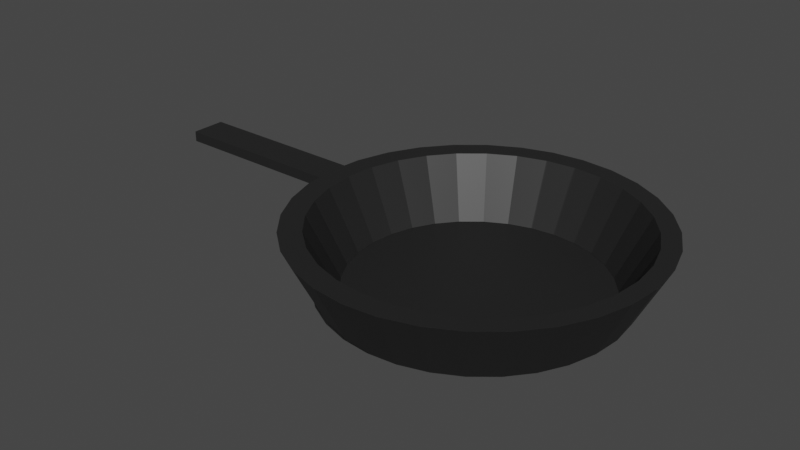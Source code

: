 # Source: sarten.blend  (saved by Blender 2.92.15; exported with 4.5.12 LTS)
import bpy
from mathutils import Matrix  # noqa: F401  (used for matrix-valued properties, if any)

bpy.ops.wm.read_factory_settings(use_empty=True)
scene = bpy.context.scene
scene.name = 'Scene'

# ---- collections
col_collection = bpy.data.collections.new('Collection'); scene.collection.children.link(col_collection)

# ---- materials (node trees are filled in below, after node groups)
mat_negro = bpy.data.materials.new('Negro')
mat_negro.use_transparent_shadow = False
mat_negro.diffuse_color = (0.016, 0.016, 0.016, 1.0)

# ---- material node trees
mat_negro.use_nodes = True; mat_negro.node_tree.nodes.clear()
_N = mat_negro.node_tree.nodes; _L = mat_negro.node_tree.links
n0 = _N.new('ShaderNodeBsdfPrincipled'); n0.name = 'Principled BSDF'; n0.location = (10, 300)
n0.distribution = 'GGX'
n0.subsurface_method = 'BURLEY'
n0.inputs[0].default_value = (0.016, 0.016, 0.016, 1.0)
n0.inputs[3].default_value = 1.45
n0.inputs[27].default_value = (0.0, 0.0, 0.0, 1.0)
n0.inputs[28].default_value = 1.0
n1 = _N.new('ShaderNodeOutputMaterial'); n1.name = 'Material Output'; n1.location = (300, 300)
_L.new(n0.outputs[0], n1.inputs[0])
n1.is_active_output = True

# ---- world
world_world = bpy.data.worlds.new('World'); scene.world = world_world
world_world.use_nodes = True; world_world.node_tree.nodes.clear()
_N = world_world.node_tree.nodes; _L = world_world.node_tree.links
n0 = _N.new('ShaderNodeOutputWorld'); n0.name = 'World Output'; n0.location = (300, 300)
n1 = _N.new('ShaderNodeBackground'); n1.name = 'Background'; n1.location = (10, 300)
n1.inputs[0].default_value = (0.05088, 0.05088, 0.05088, 1.0)
_L.new(n1.outputs[0], n0.inputs[0])
n0.is_active_output = True
world_world.color = (0.05088, 0.05088, 0.05088)
world_world.use_sun_shadow = False
world_world.sun_shadow_jitter_overblur = 0.0

# ---- meshes
me_cubo = bpy.data.meshes.new('Cubo')
me_cubo.from_pydata([(-1.0, -1.0, -1.0), (-1.0, -1.0, 1.0), (-1.0, 1.0, -1.0), (-1.0, 1.0, 1.0), (1.0, -1.0, -1.0), (1.0, -1.0, 1.0), (1.0, 1.0, -1.0), (1.0, 1.0, 1.0), (1.944, 9.24, 1.126), (1.63, 8.316, 1.126), (1.355, 7.072, 1.126), (1.128, 5.557, 1.126), (0.9604, 3.828, 1.126), (0.8569, 1.952, 1.126), (0.822, 0.001038, 1.126), (0.8569, -1.95, 1.126), (0.9604, -3.826, 1.126), (1.128, -5.555, 1.126), (1.355, -7.07, 1.126), (1.63, -8.314, 1.126), (1.944, -9.238, 1.126), (2.285, -9.807, 1.126), (2.33, 8.584, 1.126), (2.64, 8.753, 1.126), (2.031, 8.086, 1.126), (1.756, 7.278, 1.126), (1.515, 6.189, 1.126), (1.317, 4.863, 1.126), (1.17, 3.35, 1.126), (1.08, 1.708, 1.126), (1.049, 0.001038, 1.126), (1.08, -1.706, 1.126), (1.17, -3.348, 1.126), (1.317, -4.861, 1.126), (1.515, -6.187, 1.126), (4.11, -3.348, 1.126), (3.249, -8.084, 1.126), (2.951, -8.582, 1.126), (2.64, -8.75, 1.126), (1.756, -7.276, 1.126), (3.963, -4.861, 1.126), (3.765, -6.187, 1.126), (3.524, -7.276, 1.126), (2.031, -8.084, 1.126), (2.33, -8.582, 1.126), (4.231, 0.001046, 1.126), (4.201, 1.708, 1.126), (3.249, 8.086, 1.126), (4.11, 3.35, 1.126), (3.963, 4.863, 1.126), (3.524, 7.278, 1.126), (3.765, 6.189, 1.126), (4.201, -1.706, 1.126), (2.951, 8.584, 1.126), (2.391, 6.901, -10.32), (2.64, 7.036, -10.32), (2.151, 6.501, -10.32), (1.93, 5.851, -10.32), (3.895, -1.371, -10.32), (3.919, 0.001044, -10.32), (1.736, 4.976, -10.32), (3.822, -2.691, -10.32), (3.704, -3.908, -10.32), (3.822, 2.693, -10.32), (3.704, 3.91, -10.32), (3.895, 1.374, -10.32), (2.89, 6.901, -10.32), (3.13, 6.501, -10.32), (3.351, 5.851, -10.32), (1.577, 3.91, -10.32), (2.064, 7.654, -10.32), (1.581, 5.885, -10.32), (1.803, 6.889, -10.32), (3.545, 4.976, -10.32), (1.458, 2.693, -10.32), (1.386, 1.374, -10.32), (1.361, 0.001038, -10.32), (1.386, -1.371, -10.32), (1.458, -2.691, -10.32), (1.577, -3.908, -10.32), (1.736, -4.974, -10.32), (1.93, -5.849, -10.32), (2.151, -6.499, -10.32), (3.545, -4.974, -10.32), (3.351, -5.849, -10.32), (3.13, -6.499, -10.32), (2.391, -6.899, -10.32), (2.64, -7.034, -10.32), (2.346, -8.124, -10.32), (2.89, -6.899, -10.32), (2.064, -7.652, -10.32), (1.803, -6.887, -10.32), (1.575, -5.856, -10.32), (1.388, -4.601, -10.32), (1.575, 5.859, -10.32), (1.134, 0.001038, -10.32), (1.163, -1.615, -10.32), (1.249, -3.169, -10.32), (1.163, 1.617, -10.32), (1.249, 3.171, -10.32), (1.388, 4.603, -10.32), (3.173, -7.654, -10.32), (2.264, 9.773, 1.126), (3.986, -3.184, -10.32), (2.599, 8.233, -10.35), (2.599, 8.238, -10.32), (2.325, 8.089, -10.32), (2.892, -8.124, -10.32), (2.306, 8.074, -10.35), (2.599, 9.954, 1.126), (3.847, -4.612, -10.32), (3.881, 7.032, 1.126), (2.62, -8.272, -10.32), (3.661, -5.864, -10.32), (3.685, -5.698, -10.32), (2.024, 7.604, -10.35), (2.62, -9.988, 1.126), (4.101, -0.02262, -10.32), (3.433, -6.891, -10.32), (2.953, -9.808, 1.126), (1.765, 6.841, -10.35), (3.293, -9.24, 1.126), (1.537, 5.815, -10.35), (3.606, -8.318, 1.126), (1.351, 4.564, -10.35), (3.881, -7.077, 1.126), (1.212, 3.137, -10.35), (3.606, 8.273, 1.126), (4.107, -5.565, 1.126), (1.127, 1.588, -10.35), (4.107, 5.52, 1.126), (1.098, -0.02262, -10.35), (1.127, -1.633, -10.35), (4.275, -3.84, 1.126), (4.072, 1.589, -10.32), (4.378, -1.969, 1.126), (1.212, -3.182, -10.35), (4.413, -0.02262, 1.126), (1.351, -4.609, -10.35), (4.378, 1.924, 1.126), (1.537, -5.86, -10.35), (2.892, 8.079, -10.32), (4.275, 3.795, 1.126), (3.173, 7.609, -10.32), (1.765, -6.887, -10.35), (3.433, 6.846, -10.32), (2.024, -7.65, -10.35), (2.306, -8.119, -10.35), (3.661, 5.818, -10.32), (2.599, -8.278, -10.35), (3.847, 4.567, -10.32), (3.293, 9.195, 1.126), (3.986, 3.138, -10.32), (2.891, -8.119, -10.35), (2.953, 9.762, 1.126), (3.173, -7.65, -10.35), (4.072, -1.634, -10.32), (3.433, -6.887, -10.35), (3.66, -5.86, -10.35), (3.847, -4.609, -10.35), (3.985, -3.182, -10.35), (4.071, -1.633, -10.35), (4.1, -0.02262, -10.35), (4.071, 1.588, -10.35), (3.985, 3.137, -10.35), (3.847, 4.564, -10.35), (3.66, 5.815, -10.35), (3.433, 6.841, -10.35), (3.173, 7.604, -10.35), (2.891, 8.074, -10.35), (4.068, -1.63, -10.44), (4.097, -0.02262, -10.44), (4.068, 1.585, -10.44), (3.658, -5.85, -10.44), (3.845, -4.601, -10.44), (3.983, -3.177, -10.44), (3.983, 3.131, -10.44), (3.845, 4.556, -10.44), (3.658, 5.805, -10.44), (1.539, 5.805, -10.44), (2.025, 7.592, -10.44), (2.306, 8.061, -10.44), (1.766, 6.83, -10.44), (3.172, 7.592, -10.44), (3.431, 6.83, -10.44), (2.891, 8.061, -10.44), (2.599, 8.219, -10.44), (2.891, -8.106, -10.44), (3.172, -7.637, -10.44), (3.431, -6.875, -10.44), (2.599, -8.264, -10.44), (2.306, -8.106, -10.44), (2.025, -7.637, -10.44), (1.766, -6.875, -10.44), (1.539, -5.85, -10.44), (1.353, -4.601, -10.44), (1.214, -3.177, -10.44), (1.214, 3.131, -10.44), (1.353, 4.556, -10.44), (1.1, -0.02262, -10.44), (1.129, -1.63, -10.44), (1.129, 1.585, -10.44)], [], [(0, 1, 3, 2), (2, 3, 7, 6), (6, 7, 5, 4), (4, 5, 1, 0), (2, 6, 4, 0), (7, 3, 1, 5), (26, 25, 9, 10, 11, 12, 13, 29, 28, 27), (72, 9, 8, 70), (10, 9, 72, 71, 94), (11, 10, 94, 100), (12, 11, 100, 99), (13, 12, 99, 98), (14, 13, 98, 95), (96, 15, 14, 95), (97, 16, 15, 96), (93, 17, 16, 97), (92, 18, 17, 93), (19, 18, 92, 91), (20, 19, 91, 90), (21, 20, 90, 88), (55, 23, 22, 54), (22, 24, 56, 54), (24, 25, 57, 56), (57, 25, 26, 60), (60, 26, 27, 69), (69, 27, 28, 74), (74, 28, 29, 75), (75, 29, 30, 76), (30, 31, 77, 76), (31, 32, 78, 77), (32, 33, 79, 78), (33, 34, 80, 79), (80, 34, 39, 81), (81, 39, 43, 82), (82, 43, 44, 86), (44, 38, 87, 86), (38, 37, 89, 87), (37, 36, 85, 89), (36, 42, 84, 85), (42, 41, 83, 84), (83, 41, 40, 62), (62, 40, 35, 61), (61, 35, 52, 58), (58, 52, 45, 59), (45, 46, 65, 59), (46, 48, 63, 65), (48, 49, 64, 63), (49, 51, 73, 64), (73, 51, 50, 68), (68, 50, 47, 67), (67, 47, 53, 66), (66, 53, 23, 55), (102, 109, 105, 106), (116, 112, 107, 119), (107, 101, 121, 119), (101, 118, 123, 121), (118, 113, 125, 123), (125, 113, 114, 110, 128), (128, 110, 103, 133), (133, 103, 156, 135), (135, 156, 117, 137), (134, 139, 137, 117), (139, 134, 152, 142), (142, 152, 150, 130), (148, 111, 130, 150), (145, 127, 111, 148), (127, 145, 143, 151), (143, 141, 154, 151), (154, 141, 105, 109), (104, 108, 115, 120, 122, 124, 126, 129, 131, 132, 136, 138, 140, 144, 146, 147, 149, 153, 155, 157, 158, 159, 160, 161, 162, 163, 164, 165, 166, 167, 168, 169), (8, 9, 25, 24, 22, 23, 53, 47, 50, 51, 49, 48, 46, 45, 52, 35, 40, 41, 42, 36, 37, 38, 44, 43, 39, 34, 33, 32, 31, 30, 29, 13, 14, 15, 16, 17, 18, 19, 20, 21, 116, 119, 121, 123, 125, 128, 133, 135, 137, 139, 142, 130, 111, 127, 151, 154, 109, 102), (114, 83, 62, 61, 58, 59, 65, 63, 64, 73, 68, 67, 66, 55, 54, 56, 57, 60, 71, 72, 70, 106, 105, 141, 143, 145, 148, 150, 152, 134, 117, 156, 103, 110), (71, 60, 69, 74, 75, 76, 77, 78, 79, 80, 81, 82, 86, 87, 89, 85, 84, 83, 114, 113, 118, 101, 107, 112, 88, 90, 91, 92, 93, 97, 96, 95, 98, 99, 100, 94), (106, 70, 8, 102), (116, 21, 88, 112), (197, 198, 179, 182, 180, 181, 186, 185, 183, 184, 178, 177, 176, 172, 171, 170, 175, 174, 173, 189, 188, 187, 190, 191, 192, 193, 194, 195, 196, 200, 199, 201), (108, 104, 186, 181), (180, 115, 108, 181), (182, 120, 115, 180), (179, 122, 120, 182), (198, 124, 122, 179), (126, 124, 198, 197), (129, 126, 197, 201), (131, 129, 201, 199), (200, 132, 131, 199), (196, 136, 132, 200), (195, 138, 136, 196), (194, 140, 138, 195), (144, 140, 194, 193), (146, 144, 193, 192), (147, 146, 192, 191), (190, 149, 147, 191), (187, 153, 149, 190), (188, 155, 153, 187), (189, 157, 155, 188), (173, 158, 157, 189), (159, 158, 173, 174), (160, 159, 174, 175), (161, 160, 175, 170), (162, 161, 170, 171), (172, 163, 162, 171), (176, 164, 163, 172), (177, 165, 164, 176), (178, 166, 165, 177), (167, 166, 178, 184), (168, 167, 184, 183), (169, 168, 183, 185), (104, 169, 185, 186)])
_uv = me_cubo.uv_layers.new(name='MapaUV')
_uv.uv.foreach_set('vector', [0.375, 0.0, 0.625, 0.0, 0.625, 0.25, 0.375, 0.25, 0.375, 0.25, 0.625, 0.25, 0.625, 0.5, 0.375, 0.5, 0.375, 0.5, 0.625, 0.5, 0.625, 0.75, 0.375, 0.75, 0.375, 0.75, 0.625, 0.75, 0.625, 1.0, 0.375, 1.0, 0.125, 0.5, 0.375, 0.5, 0.375, 0.75, 0.125, 0.75, 0.625, 0.5, 0.875, 0.5, 0.875, 0.75, 0.625, 0.75, 0.8985, 0.3985, 0.8667, 0.4246, 0.8833, 0.4496, 0.9197, 0.4197, 0.9496, 0.3833, 0.9717, 0.3418, 0.9854, 0.2968, 0.956, 0.291, 0.944, 0.3304, 0.9246, 0.3667, 0.3605, 0.4153, 0.3833, 0.4496, 0.3418, 0.4717, 0.3261, 0.4337, 0.4197, 0.4197, 0.3833, 0.4496, 0.3605, 0.4153, 0.3898, 0.3912, 0.3906, 0.3906, 0.4496, 0.3833, 0.4197, 0.4197, 0.3906, 0.3906, 0.4153, 0.3605, 0.4717, 0.3418, 0.4496, 0.3833, 0.4153, 0.3605, 0.4337, 0.3261, 0.4854, 0.2968, 0.4717, 0.3418, 0.4337, 0.3261, 0.445, 0.2888, 0.49, 0.25, 0.4854, 0.2968, 0.445, 0.2888, 0.4488, 0.25, 0.445, 0.2112, 0.4854, 0.2032, 0.49, 0.25, 0.4488, 0.25, 0.4337, 0.1739, 0.4717, 0.1582, 0.4854, 0.2032, 0.445, 0.2112, 0.4153, 0.1395, 0.4496, 0.1167, 0.4717, 0.1582, 0.4337, 0.1739, 0.3906, 0.1094, 0.4197, 0.08029, 0.4496, 0.1167, 0.4153, 0.1395, 0.3833, 0.05045, 0.4197, 0.08029, 0.3906, 0.1094, 0.3605, 0.0847, 0.3418, 0.02827, 0.3833, 0.05045, 0.3605, 0.0847, 0.3261, 0.06632, 0.2968, 0.01461, 0.3418, 0.02827, 0.3261, 0.06632, 0.2888, 0.05501, 0.25, 0.4277, 0.25, 0.4711, 0.2931, 0.4668, 0.2847, 0.4243, 0.2931, 0.4668, 0.3346, 0.4543, 0.318, 0.4142, 0.2847, 0.4243, 0.3346, 0.4543, 0.3728, 0.4338, 0.3487, 0.3978, 0.318, 0.4142, 0.3487, 0.3978, 0.3728, 0.4338, 0.4063, 0.4063, 0.3757, 0.3757, 0.3757, 0.3757, 0.4063, 0.4063, 0.4338, 0.3728, 0.3978, 0.3487, 0.3978, 0.3487, 0.4338, 0.3728, 0.4543, 0.3346, 0.4142, 0.318, 0.4142, 0.318, 0.4543, 0.3346, 0.4668, 0.2931, 0.4243, 0.2847, 0.4243, 0.2847, 0.4668, 0.2931, 0.4711, 0.25, 0.4277, 0.25, 0.4711, 0.25, 0.4668, 0.2069, 0.4243, 0.2153, 0.4277, 0.25, 0.4668, 0.2069, 0.4543, 0.1654, 0.4142, 0.182, 0.4243, 0.2153, 0.4543, 0.1654, 0.4338, 0.1272, 0.3978, 0.1513, 0.4142, 0.182, 0.4338, 0.1272, 0.4063, 0.09366, 0.3757, 0.1243, 0.3978, 0.1513, 0.3757, 0.1243, 0.4063, 0.09366, 0.3728, 0.06617, 0.3487, 0.1022, 0.3487, 0.1022, 0.3728, 0.06617, 0.3346, 0.04574, 0.318, 0.0858, 0.318, 0.0858, 0.3346, 0.04574, 0.2931, 0.03316, 0.2847, 0.07568, 0.2931, 0.03316, 0.25, 0.02891, 0.25, 0.07227, 0.2847, 0.07568, 0.25, 0.02891, 0.2069, 0.03316, 0.2153, 0.07568, 0.25, 0.07227, 0.2069, 0.03316, 0.1654, 0.04574, 0.182, 0.0858, 0.2153, 0.07568, 0.1654, 0.04574, 0.1272, 0.06617, 0.1513, 0.1022, 0.182, 0.0858, 0.1272, 0.06617, 0.09366, 0.09367, 0.1243, 0.1243, 0.1513, 0.1022, 0.1243, 0.1243, 0.09366, 0.09367, 0.06617, 0.1272, 0.1022, 0.1513, 0.1022, 0.1513, 0.06617, 0.1272, 0.04574, 0.1654, 0.0858, 0.182, 0.0858, 0.182, 0.04574, 0.1654, 0.03316, 0.2069, 0.07568, 0.2153, 0.07568, 0.2153, 0.03316, 0.2069, 0.02891, 0.25, 0.07227, 0.25, 0.02891, 0.25, 0.03316, 0.2931, 0.07568, 0.2847, 0.07227, 0.25, 0.03316, 0.2931, 0.04574, 0.3346, 0.0858, 0.318, 0.07568, 0.2847, 0.04574, 0.3346, 0.06617, 0.3728, 0.1022, 0.3487, 0.0858, 0.318, 0.06617, 0.3728, 0.09367, 0.4063, 0.1243, 0.3757, 0.1022, 0.3487, 0.1243, 0.3757, 0.09367, 0.4063, 0.1272, 0.4338, 0.1513, 0.3978, 0.1513, 0.3978, 0.1272, 0.4338, 0.1654, 0.4543, 0.182, 0.4142, 0.182, 0.4142, 0.1654, 0.4543, 0.2069, 0.4668, 0.2153, 0.4243, 0.2153, 0.4243, 0.2069, 0.4668, 0.25, 0.4711, 0.25, 0.4277, 0.2942, 0.4851, 0.25, 0.4894, 0.25, 0.4482, 0.2862, 0.4447, 0.2472, 0.01083, 0.2472, 0.05202, 0.2113, 0.05556, 0.2033, 0.01516, 0.2113, 0.05556, 0.1741, 0.06684, 0.1584, 0.02879, 0.2033, 0.01516, 0.1741, 0.06684, 0.1399, 0.08516, 0.117, 0.05091, 0.1584, 0.02879, 0.1399, 0.08516, 0.1098, 0.1098, 0.08069, 0.08069, 0.117, 0.05091, 0.08069, 0.08069, 0.1098, 0.1098, 0.1065, 0.1138, 0.08516, 0.1399, 0.05091, 0.117, 0.05091, 0.117, 0.08516, 0.1399, 0.06684, 0.1741, 0.02879, 0.1584, 0.02879, 0.1584, 0.06684, 0.1741, 0.05556, 0.2113, 0.01516, 0.2033, 0.01516, 0.2033, 0.05556, 0.2113, 0.05175, 0.25, 0.01056, 0.25, 0.05556, 0.2887, 0.01516, 0.2967, 0.01056, 0.25, 0.05175, 0.25, 0.01516, 0.2967, 0.05556, 0.2887, 0.06684, 0.3259, 0.02879, 0.3416, 0.02879, 0.3416, 0.06684, 0.3259, 0.08516, 0.3601, 0.05091, 0.383, 0.1098, 0.3902, 0.08069, 0.4193, 0.05091, 0.383, 0.08516, 0.3601, 0.1399, 0.4148, 0.117, 0.4491, 0.08069, 0.4193, 0.1098, 0.3902, 0.117, 0.4491, 0.1399, 0.4148, 0.1741, 0.4332, 0.1584, 0.4712, 0.1741, 0.4332, 0.2113, 0.4444, 0.2033, 0.4848, 0.1584, 0.4712, 0.2033, 0.4848, 0.2113, 0.4444, 0.25, 0.4482, 0.25, 0.4894, 0.5091, 0.856, 0.4286, 0.8481, 0.3512, 0.8246, 0.2798, 0.7865, 0.2173, 0.7351, 0.1659, 0.6726, 0.1278, 0.6012, 0.1043, 0.5238, 0.09636, 0.4433, 0.1043, 0.3627, 0.1278, 0.2853, 0.1659, 0.214, 0.2173, 0.1514, 0.2798, 0.1001, 0.3512, 0.06193, 0.4286, 0.03844, 0.5091, 0.03051, 0.5897, 0.03844, 0.6671, 0.06193, 0.7385, 0.1001, 0.801, 0.1514, 0.8523, 0.214, 0.8905, 0.2853, 0.914, 0.3627, 0.9219, 0.4433, 0.914, 0.5238, 0.8905, 0.6012, 0.8523, 0.6726, 0.801, 0.7351, 0.7385, 0.7865, 0.6671, 0.8246, 0.5897, 0.8481, 0.8418, 0.4717, 0.8833, 0.4496, 0.8667, 0.4246, 0.8304, 0.444, 0.791, 0.456, 0.75, 0.46, 0.709, 0.456, 0.6696, 0.444, 0.6333, 0.4246, 0.6015, 0.3985, 0.5754, 0.3667, 0.556, 0.3304, 0.544, 0.291, 0.54, 0.25, 0.544, 0.209, 0.556, 0.1696, 0.5754, 0.1333, 0.6015, 0.1015, 0.6333, 0.07536, 0.6696, 0.05595, 0.709, 0.044, 0.75, 0.03996, 0.791, 0.044, 0.8304, 0.05595, 0.8667, 0.07536, 0.8985, 0.1015, 0.9246, 0.1333, 0.944, 0.1696, 0.956, 0.209, 0.96, 0.25, 0.956, 0.291, 0.9854, 0.2968, 0.99, 0.25, 0.9854, 0.2032, 0.9717, 0.1582, 0.9496, 0.1167, 0.9197, 0.08029, 0.8833, 0.05045, 0.8418, 0.02827, 0.7968, 0.01461, 0.7527, 0.01027, 0.7088, 0.01459, 0.6639, 0.02822, 0.6225, 0.05035, 0.5862, 0.08012, 0.5564, 0.1164, 0.5343, 0.1578, 0.5206, 0.2027, 0.516, 0.2494, 0.5206, 0.2961, 0.5343, 0.3411, 0.5564, 0.3825, 0.5862, 0.4187, 0.6225, 0.4485, 0.6639, 0.4706, 0.7088, 0.4843, 0.7555, 0.4889, 0.7997, 0.4845, 0.6758, 0.6993, 0.6855, 0.6902, 0.6746, 0.6769, 0.6665, 0.6617, 0.6614, 0.6452, 0.6598, 0.628, 0.6614, 0.6109, 0.6665, 0.5944, 0.6746, 0.5792, 0.6855, 0.5659, 0.6988, 0.5549, 0.714, 0.5468, 0.7305, 0.5418, 0.7477, 0.5401, 0.7649, 0.5418, 0.7814, 0.5468, 0.7966, 0.5549, 0.8099, 0.5659, 0.8205, 0.5545, 0.8052, 0.5419, 0.7873, 0.5324, 0.7694, 0.5269, 0.7506, 0.5251, 0.7304, 0.5271, 0.711, 0.5329, 0.6932, 0.5425, 0.6775, 0.5553, 0.6647, 0.571, 0.6552, 0.5888, 0.6493, 0.6082, 0.6473, 0.6283, 0.6493, 0.6485, 0.6552, 0.6678, 0.6647, 0.6857, 0.8205, 0.5545, 0.8099, 0.5659, 0.8208, 0.5792, 0.8289, 0.5944, 0.834, 0.6109, 0.8356, 0.628, 0.834, 0.6452, 0.8289, 0.6617, 0.8208, 0.6769, 0.8099, 0.6902, 0.7966, 0.7012, 0.7814, 0.7093, 0.7649, 0.7143, 0.7477, 0.716, 0.7305, 0.7143, 0.714, 0.7093, 0.6988, 0.7012, 0.6855, 0.6902, 0.6758, 0.6993, 0.6775, 0.7013, 0.6932, 0.7142, 0.711, 0.7237, 0.7304, 0.7296, 0.7491, 0.7314, 0.7679, 0.7296, 0.7873, 0.7237, 0.8052, 0.7141, 0.8209, 0.7013, 0.8338, 0.6856, 0.8434, 0.6677, 0.8493, 0.6482, 0.8512, 0.628, 0.8493, 0.6078, 0.8434, 0.5884, 0.8338, 0.5705, 0.8209, 0.5548, 0.2917, 0.4441, 0.3261, 0.4337, 0.3418, 0.4717, 0.2997, 0.4845, 0.2527, 0.01027, 0.2968, 0.01461, 0.2888, 0.05501, 0.2527, 0.05146, 0.8437, 0.5851, 0.8342, 0.5673, 0.8214, 0.5517, 0.8058, 0.5388, 0.7879, 0.5293, 0.7686, 0.5235, 0.7485, 0.5215, 0.7284, 0.5235, 0.7091, 0.5293, 0.6913, 0.5388, 0.6757, 0.5517, 0.6629, 0.5673, 0.6533, 0.5851, 0.6475, 0.6044, 0.6455, 0.6245, 0.6475, 0.6446, 0.6533, 0.6639, 0.6629, 0.6817, 0.6757, 0.6973, 0.6913, 0.7102, 0.7091, 0.7197, 0.7284, 0.7255, 0.7485, 0.7275, 0.7686, 0.7255, 0.7879, 0.7197, 0.8058, 0.7102, 0.8214, 0.6973, 0.8342, 0.6817, 0.8437, 0.6639, 0.8496, 0.6446, 0.8515, 0.6245, 0.8496, 0.6044, 0.2887, 0.4443, 0.25, 0.4481, 0.25, 0.4478, 0.2886, 0.444, 0.3257, 0.4327, 0.3258, 0.433, 0.2887, 0.4443, 0.2886, 0.444, 0.3599, 0.4145, 0.3601, 0.4147, 0.3258, 0.433, 0.3257, 0.4327, 0.3899, 0.3899, 0.3901, 0.3901, 0.3601, 0.4147, 0.3599, 0.4145, 0.4145, 0.3599, 0.4147, 0.3601, 0.3901, 0.3901, 0.3899, 0.3899, 0.433, 0.3258, 0.4147, 0.3601, 0.4145, 0.3599, 0.4327, 0.3257, 0.4443, 0.2887, 0.433, 0.3258, 0.4327, 0.3257, 0.444, 0.2886, 0.4481, 0.25, 0.4443, 0.2887, 0.444, 0.2886, 0.4478, 0.25, 0.444, 0.2114, 0.4443, 0.2113, 0.4481, 0.25, 0.4478, 0.25, 0.4327, 0.1743, 0.433, 0.1742, 0.4443, 0.2113, 0.444, 0.2114, 0.4145, 0.1401, 0.4147, 0.1399, 0.433, 0.1742, 0.4327, 0.1743, 0.3899, 0.1101, 0.3901, 0.1099, 0.4147, 0.1399, 0.4145, 0.1401, 0.3601, 0.08526, 0.3901, 0.1099, 0.3899, 0.1101, 0.3599, 0.08553, 0.3258, 0.06695, 0.3601, 0.08526, 0.3599, 0.08553, 0.3257, 0.06726, 0.2887, 0.05568, 0.3258, 0.06695, 0.3257, 0.06726, 0.2886, 0.056, 0.25, 0.0522, 0.25, 0.05187, 0.2887, 0.05568, 0.2886, 0.056, 0.2114, 0.056, 0.2113, 0.05568, 0.25, 0.05187, 0.25, 0.0522, 0.1743, 0.06726, 0.1742, 0.06695, 0.2113, 0.05568, 0.2114, 0.056, 0.1401, 0.08553, 0.1399, 0.08526, 0.1742, 0.06695, 0.1743, 0.06726, 0.1101, 0.1101, 0.1099, 0.1099, 0.1399, 0.08526, 0.1401, 0.08553, 0.08526, 0.1399, 0.1099, 0.1099, 0.1101, 0.1101, 0.08553, 0.1401, 0.06695, 0.1742, 0.08526, 0.1399, 0.08553, 0.1401, 0.06726, 0.1743, 0.05568, 0.2113, 0.06695, 0.1742, 0.06726, 0.1743, 0.056, 0.2114, 0.05187, 0.25, 0.05568, 0.2113, 0.056, 0.2114, 0.0522, 0.25, 0.056, 0.2886, 0.05568, 0.2887, 0.05187, 0.25, 0.0522, 0.25, 0.06726, 0.3257, 0.06695, 0.3258, 0.05568, 0.2887, 0.056, 0.2886, 0.08553, 0.3599, 0.08526, 0.3601, 0.06695, 0.3258, 0.06726, 0.3257, 0.1101, 0.3899, 0.1099, 0.3901, 0.08526, 0.3601, 0.08553, 0.3599, 0.1399, 0.4147, 0.1099, 0.3901, 0.1101, 0.3899, 0.1401, 0.4145, 0.1742, 0.433, 0.1399, 0.4147, 0.1401, 0.4145, 0.1743, 0.4327, 0.2113, 0.4443, 0.1742, 0.433, 0.1743, 0.4327, 0.2114, 0.444, 0.25, 0.4481, 0.2113, 0.4443, 0.2114, 0.444, 0.25, 0.4478])
me_cubo.materials.append(mat_negro)
me_cubo.use_remesh_fix_poles = True
me_cubo.use_remesh_preserve_attributes = False
me_cubo.use_mirror_vertex_groups = False
me_cubo.update()

# ---- objects
ob_sarten = bpy.data.objects.new('Sarten', me_cubo)

# ---- transforms, parenting, visibility, modifiers, constraints
ob_sarten.location = (0.0, 0.0, 0.3514)
ob_sarten.scale = (0.55, 0.1, 0.03)
ob_sarten.lineart.crease_threshold = 0.0
_m = ob_sarten.modifiers.new('Biselar', 'BEVEL')
_m.width = 0.53
_m.width_pct = 0.53
_m.segments = 56

# ---- collection membership
col_collection.objects.link(ob_sarten)

# ---- scene / render settings (as saved in the file)
scene.frame_start = 1; scene.frame_end = 250; scene.frame_set(1)
scene.render.engine = 'BLENDER_EEVEE_NEXT'
scene.cycles.use_denoising = False
scene.cycles.samples = 128
scene.cycles.sampling_pattern = 'TABULATED_SOBOL'
scene.cycles.use_adaptive_sampling = False
scene.cycles.use_light_tree = False
scene.view_settings.view_transform = 'Filmic'
bpy.context.view_layer.update()

# ---- added for rendering (the .blend has no active camera and no usable light): camera, sun
cam_auto = bpy.data.cameras.new('AutoCamera')
cam_auto.lens = 50.0
cam_auto.sensor_width = 36.0
cam_auto.clip_end = 1000.0
ob_auto_camera = bpy.data.objects.new('AutoCamera', cam_auto)
scene.collection.objects.link(ob_auto_camera)
ob_auto_camera.location = (4.26853, -3.99787, 2.87581)
ob_auto_camera.rotation_euler = (1.09748, -7.21219e-08, 0.694738)
scene.camera = ob_auto_camera
light_auto_sun = bpy.data.lights.new('AutoSun', 'SUN')
light_auto_sun.energy = 3.0
light_auto_sun.angle = 0.0523599
ob_auto_sun = bpy.data.objects.new('AutoSun', light_auto_sun)
scene.collection.objects.link(ob_auto_sun)
ob_auto_sun.rotation_euler = (0.872665, 0.174533, 0.523599)
bpy.context.view_layer.update()
